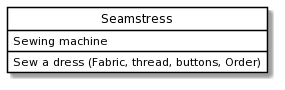

The diagram above was rendered by PlantUML. Its source (embedded in the PNG):
@startuml
skinparam class {
	BackgroundColor White
	ArrowColor Black
	BorderColor Black
}
class "Seamstress" as P {
 Sewing machine
Sew a dress (Fabric, thread, buttons, Order)
}
hide circle
@enduml